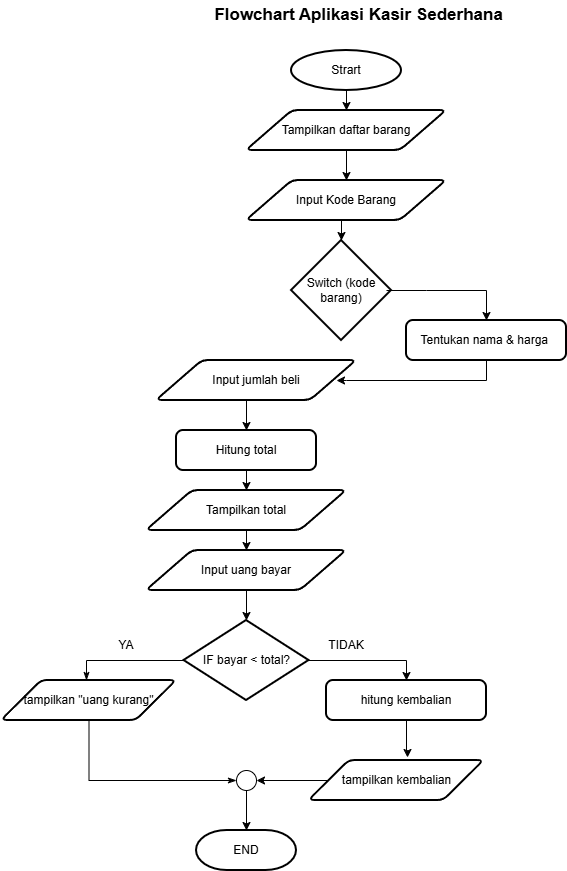

The diagram above was exported from draw.io. Its source (the exported page's mxGraphModel, read from the mxfile embedded in the PNG):
<mxGraphModel dx="1414" dy="823" grid="1" gridSize="10" guides="1" tooltips="1" connect="1" arrows="1" fold="1" page="1" pageScale="1" pageWidth="850" pageHeight="1100" math="0" shadow="0">
  <root>
    <mxCell id="0" />
    <mxCell id="1" parent="0" />
    <mxCell id="5VoLoOeGsoswwfa9rtww-1" parent="1" style="text;html=1;whiteSpace=wrap;strokeColor=none;fillColor=none;align=center;verticalAlign=middle;rounded=0;" value="&lt;b&gt;&lt;font style=&quot;font-size: 17px;&quot;&gt;Flowchart Aplikasi Kasir Sederhana&amp;nbsp;&lt;/font&gt;&lt;/b&gt;" vertex="1">
      <mxGeometry height="30" width="310" x="240" y="10" as="geometry" />
    </mxCell>
    <mxCell id="5VoLoOeGsoswwfa9rtww-2" parent="1" style="strokeWidth=2;html=1;shape=mxgraph.flowchart.start_1;whiteSpace=wrap;" value="Strart" vertex="1">
      <mxGeometry height="40" width="110" x="325" y="60" as="geometry" />
    </mxCell>
    <mxCell id="5VoLoOeGsoswwfa9rtww-3" parent="1" style="shape=parallelogram;html=1;strokeWidth=2;perimeter=parallelogramPerimeter;whiteSpace=wrap;rounded=1;arcSize=12;size=0.23;" value="Tampilkan daftar barang" vertex="1">
      <mxGeometry height="40" width="200" x="280" y="120" as="geometry" />
    </mxCell>
    <mxCell id="5VoLoOeGsoswwfa9rtww-4" parent="1" style="shape=parallelogram;html=1;strokeWidth=2;perimeter=parallelogramPerimeter;whiteSpace=wrap;rounded=1;arcSize=12;size=0.23;" value="Input Kode Barang" vertex="1">
      <mxGeometry height="40" width="200" x="280" y="190" as="geometry" />
    </mxCell>
    <mxCell id="5VoLoOeGsoswwfa9rtww-5" parent="1" style="strokeWidth=2;html=1;shape=mxgraph.flowchart.decision;whiteSpace=wrap;" value="Switch (kode barang)" vertex="1">
      <mxGeometry height="100" width="100" x="325" y="250" as="geometry" />
    </mxCell>
    <mxCell id="5VoLoOeGsoswwfa9rtww-27" edge="1" parent="1" source="5VoLoOeGsoswwfa9rtww-6" style="edgeStyle=orthogonalEdgeStyle;shape=wire;rounded=0;orthogonalLoop=1;jettySize=auto;html=1;exitX=0.5;exitY=1;exitDx=0;exitDy=0;">
      <mxGeometry relative="1" as="geometry">
        <Array as="points">
          <mxPoint x="520" y="390" />
          <mxPoint x="380" y="390" />
        </Array>
        <mxPoint x="370" y="390" as="targetPoint" />
      </mxGeometry>
    </mxCell>
    <mxCell id="5VoLoOeGsoswwfa9rtww-6" parent="1" style="rounded=1;whiteSpace=wrap;html=1;absoluteArcSize=1;arcSize=14;strokeWidth=2;" value="Tentukan nama &amp;amp; harga&amp;nbsp;" vertex="1">
      <mxGeometry height="40" width="160" x="440" y="330" as="geometry" />
    </mxCell>
    <mxCell id="5VoLoOeGsoswwfa9rtww-31" edge="1" parent="1" source="5VoLoOeGsoswwfa9rtww-7" style="edgeStyle=orthogonalEdgeStyle;shape=wire;rounded=0;orthogonalLoop=1;jettySize=auto;html=1;exitX=0.5;exitY=1;exitDx=0;exitDy=0;entryX=0.5;entryY=0;entryDx=0;entryDy=0;dashed=1;" target="5VoLoOeGsoswwfa9rtww-10">
      <mxGeometry relative="1" as="geometry" />
    </mxCell>
    <mxCell id="5VoLoOeGsoswwfa9rtww-7" parent="1" style="shape=parallelogram;html=1;strokeWidth=2;perimeter=parallelogramPerimeter;whiteSpace=wrap;rounded=1;arcSize=12;size=0.23;" value="Tampilkan total" vertex="1">
      <mxGeometry height="40" width="200" x="180" y="500" as="geometry" />
    </mxCell>
    <mxCell id="5VoLoOeGsoswwfa9rtww-29" edge="1" parent="1" source="5VoLoOeGsoswwfa9rtww-8" style="edgeStyle=orthogonalEdgeStyle;shape=wire;rounded=0;orthogonalLoop=1;jettySize=auto;html=1;exitX=0.5;exitY=1;exitDx=0;exitDy=0;entryX=0.5;entryY=0;entryDx=0;entryDy=0;dashed=1;" target="5VoLoOeGsoswwfa9rtww-9">
      <mxGeometry relative="1" as="geometry" />
    </mxCell>
    <mxCell id="5VoLoOeGsoswwfa9rtww-8" parent="1" style="shape=parallelogram;html=1;strokeWidth=2;perimeter=parallelogramPerimeter;whiteSpace=wrap;rounded=1;arcSize=12;size=0.23;" value="Input jumlah beli" vertex="1">
      <mxGeometry height="40" width="200" x="190" y="370" as="geometry" />
    </mxCell>
    <mxCell id="5VoLoOeGsoswwfa9rtww-30" edge="1" parent="1" source="5VoLoOeGsoswwfa9rtww-9" style="edgeStyle=orthogonalEdgeStyle;shape=wire;rounded=0;orthogonalLoop=1;jettySize=auto;html=1;dashed=1;" target="5VoLoOeGsoswwfa9rtww-7" value="">
      <mxGeometry relative="1" as="geometry" />
    </mxCell>
    <mxCell id="5VoLoOeGsoswwfa9rtww-9" parent="1" style="rounded=1;whiteSpace=wrap;html=1;absoluteArcSize=1;arcSize=14;strokeWidth=2;" value="Hitung total" vertex="1">
      <mxGeometry height="40" width="140" x="210" y="440" as="geometry" />
    </mxCell>
    <mxCell id="5VoLoOeGsoswwfa9rtww-32" edge="1" parent="1" source="5VoLoOeGsoswwfa9rtww-10" style="edgeStyle=orthogonalEdgeStyle;shape=wire;rounded=0;orthogonalLoop=1;jettySize=auto;html=1;dashed=1;" target="5VoLoOeGsoswwfa9rtww-11" value="">
      <mxGeometry relative="1" as="geometry" />
    </mxCell>
    <mxCell id="5VoLoOeGsoswwfa9rtww-10" parent="1" style="shape=parallelogram;html=1;strokeWidth=2;perimeter=parallelogramPerimeter;whiteSpace=wrap;rounded=1;arcSize=12;size=0.23;" value="Input uang bayar" vertex="1">
      <mxGeometry height="40" width="200" x="180" y="560" as="geometry" />
    </mxCell>
    <mxCell id="5VoLoOeGsoswwfa9rtww-37" edge="1" parent="1" source="5VoLoOeGsoswwfa9rtww-11" style="edgeStyle=orthogonalEdgeStyle;shape=wire;rounded=0;orthogonalLoop=1;jettySize=auto;html=1;exitX=1;exitY=0.5;exitDx=0;exitDy=0;exitPerimeter=0;dashed=1;">
      <mxGeometry relative="1" as="geometry">
        <Array as="points">
          <mxPoint x="440" y="670" />
        </Array>
        <mxPoint x="440" y="690" as="targetPoint" />
      </mxGeometry>
    </mxCell>
    <mxCell id="5VoLoOeGsoswwfa9rtww-11" parent="1" style="strokeWidth=2;html=1;shape=mxgraph.flowchart.decision;whiteSpace=wrap;" value="IF bayar &amp;lt; total?" vertex="1">
      <mxGeometry height="80" width="125" x="217.5" y="630" as="geometry" />
    </mxCell>
    <mxCell id="5VoLoOeGsoswwfa9rtww-12" parent="1" style="shape=parallelogram;html=1;strokeWidth=2;perimeter=parallelogramPerimeter;whiteSpace=wrap;rounded=1;arcSize=12;size=0.23;" value="tampilkan &quot;uang kurang&quot;" vertex="1">
      <mxGeometry height="40" width="175" x="35" y="690" as="geometry" />
    </mxCell>
    <mxCell id="5VoLoOeGsoswwfa9rtww-39" edge="1" parent="1" source="5VoLoOeGsoswwfa9rtww-14" style="edgeStyle=orthogonalEdgeStyle;shape=wire;rounded=0;orthogonalLoop=1;jettySize=auto;html=1;dashed=1;entryX=0.563;entryY=-0.075;entryDx=0;entryDy=0;entryPerimeter=0;" target="5VoLoOeGsoswwfa9rtww-15" value="">
      <mxGeometry relative="1" as="geometry">
        <Array as="points">
          <mxPoint x="440" y="760" />
          <mxPoint x="441" y="760" />
        </Array>
        <mxPoint x="440" y="770" as="targetPoint" />
      </mxGeometry>
    </mxCell>
    <mxCell id="5VoLoOeGsoswwfa9rtww-14" parent="1" style="rounded=1;whiteSpace=wrap;html=1;absoluteArcSize=1;arcSize=14;strokeWidth=2;" value="hitung kembalian" vertex="1">
      <mxGeometry height="40" width="160" x="360" y="690" as="geometry" />
    </mxCell>
    <mxCell id="5VoLoOeGsoswwfa9rtww-42" edge="1" parent="1" source="5VoLoOeGsoswwfa9rtww-15" style="edgeStyle=orthogonalEdgeStyle;shape=wire;rounded=0;orthogonalLoop=1;jettySize=auto;html=1;dashed=1;" target="5VoLoOeGsoswwfa9rtww-16" value="">
      <mxGeometry relative="1" as="geometry" />
    </mxCell>
    <mxCell id="5VoLoOeGsoswwfa9rtww-15" parent="1" style="shape=parallelogram;html=1;strokeWidth=2;perimeter=parallelogramPerimeter;whiteSpace=wrap;rounded=1;arcSize=12;size=0.23;" value="tampilkan kembalian" vertex="1">
      <mxGeometry height="40" width="175" x="342.5" y="770" as="geometry" />
    </mxCell>
    <mxCell id="5VoLoOeGsoswwfa9rtww-44" edge="1" parent="1" source="5VoLoOeGsoswwfa9rtww-16" style="edgeStyle=orthogonalEdgeStyle;shape=wire;rounded=0;orthogonalLoop=1;jettySize=auto;html=1;dashed=1;" target="5VoLoOeGsoswwfa9rtww-17" value="">
      <mxGeometry relative="1" as="geometry" />
    </mxCell>
    <mxCell id="5VoLoOeGsoswwfa9rtww-16" parent="1" style="verticalLabelPosition=bottom;verticalAlign=top;html=1;shape=mxgraph.flowchart.on-page_reference;" value="" vertex="1">
      <mxGeometry height="20" width="20" x="270" y="780" as="geometry" />
    </mxCell>
    <mxCell id="5VoLoOeGsoswwfa9rtww-17" parent="1" style="strokeWidth=2;html=1;shape=mxgraph.flowchart.terminator;whiteSpace=wrap;" value="END" vertex="1">
      <mxGeometry height="40" width="100" x="230" y="840" as="geometry" />
    </mxCell>
    <mxCell id="5VoLoOeGsoswwfa9rtww-18" edge="1" parent="1" style="endArrow=classic;html=1;rounded=0;" value="">
      <mxGeometry height="50" relative="1" width="50" as="geometry">
        <Array as="points">
          <mxPoint x="380" y="100" />
        </Array>
        <mxPoint x="380" y="120" as="sourcePoint" />
        <mxPoint x="380" y="120" as="targetPoint" />
      </mxGeometry>
    </mxCell>
    <mxCell id="5VoLoOeGsoswwfa9rtww-20" edge="1" parent="1" style="endArrow=classic;html=1;rounded=0;" value="">
      <mxGeometry height="50" relative="1" width="50" as="geometry">
        <Array as="points">
          <mxPoint x="380" y="160" />
        </Array>
        <mxPoint x="380" y="190" as="sourcePoint" />
        <mxPoint x="380" y="190" as="targetPoint" />
      </mxGeometry>
    </mxCell>
    <mxCell id="5VoLoOeGsoswwfa9rtww-22" edge="1" parent="1" source="5VoLoOeGsoswwfa9rtww-5" style="endArrow=classic;html=1;rounded=0;exitX=0.5;exitY=0;exitDx=0;exitDy=0;exitPerimeter=0;" value="">
      <mxGeometry height="50" relative="1" width="50" as="geometry">
        <Array as="points">
          <mxPoint x="375" y="230" />
        </Array>
        <mxPoint x="400" y="400" as="sourcePoint" />
        <mxPoint x="375" y="250" as="targetPoint" />
      </mxGeometry>
    </mxCell>
    <mxCell id="5VoLoOeGsoswwfa9rtww-24" edge="1" parent="1" source="5VoLoOeGsoswwfa9rtww-5" style="endArrow=none;html=1;rounded=0;exitX=0.95;exitY=0.5;exitDx=0;exitDy=0;exitPerimeter=0;" value="">
      <mxGeometry height="50" relative="1" width="50" as="geometry">
        <Array as="points">
          <mxPoint x="460" y="300" />
        </Array>
        <mxPoint x="430" y="300" as="sourcePoint" />
        <mxPoint x="520" y="300" as="targetPoint" />
      </mxGeometry>
    </mxCell>
    <mxCell id="5VoLoOeGsoswwfa9rtww-26" edge="1" parent="1" style="endArrow=classic;html=1;rounded=0;entryX=0.5;entryY=0;entryDx=0;entryDy=0;" target="5VoLoOeGsoswwfa9rtww-6" value="">
      <mxGeometry height="50" relative="1" width="50" as="geometry">
        <mxPoint x="520" y="300" as="sourcePoint" />
        <mxPoint x="450" y="350" as="targetPoint" />
      </mxGeometry>
    </mxCell>
    <mxCell id="5VoLoOeGsoswwfa9rtww-33" edge="1" parent="1" source="5VoLoOeGsoswwfa9rtww-11" style="endArrow=classicThin;html=1;rounded=0;edgeStyle=orthogonalEdgeStyle;exitX=0;exitY=0.5;exitDx=0;exitDy=0;exitPerimeter=0;endFill=1;" value="">
      <mxGeometry height="50" relative="1" width="50" as="geometry">
        <Array as="points">
          <mxPoint x="120" y="670" />
        </Array>
        <mxPoint x="400" y="610" as="sourcePoint" />
        <mxPoint x="120" y="690" as="targetPoint" />
      </mxGeometry>
    </mxCell>
    <mxCell id="5VoLoOeGsoswwfa9rtww-34" parent="1" style="text;html=1;whiteSpace=wrap;strokeColor=none;fillColor=none;align=center;verticalAlign=middle;rounded=0;" value="YA" vertex="1">
      <mxGeometry height="30" width="60" x="130" y="640" as="geometry" />
    </mxCell>
    <mxCell id="5VoLoOeGsoswwfa9rtww-38" parent="1" style="text;html=1;whiteSpace=wrap;strokeColor=none;fillColor=none;align=center;verticalAlign=middle;rounded=0;" value="TIDAK" vertex="1">
      <mxGeometry height="30" width="60" x="350" y="640" as="geometry" />
    </mxCell>
    <mxCell id="5VoLoOeGsoswwfa9rtww-43" edge="1" parent="1" source="5VoLoOeGsoswwfa9rtww-16" style="endArrow=none;html=1;rounded=0;edgeStyle=orthogonalEdgeStyle;entryX=0.5;entryY=1;entryDx=0;entryDy=0;endFill=0;startArrow=classicThin;startFill=1;exitX=0;exitY=0.5;exitDx=0;exitDy=0;exitPerimeter=0;" target="5VoLoOeGsoswwfa9rtww-12" value="">
      <mxGeometry height="50" relative="1" width="50" as="geometry">
        <mxPoint x="260" y="790" as="sourcePoint" />
        <mxPoint x="450" y="560" as="targetPoint" />
      </mxGeometry>
    </mxCell>
  </root>
</mxGraphModel>